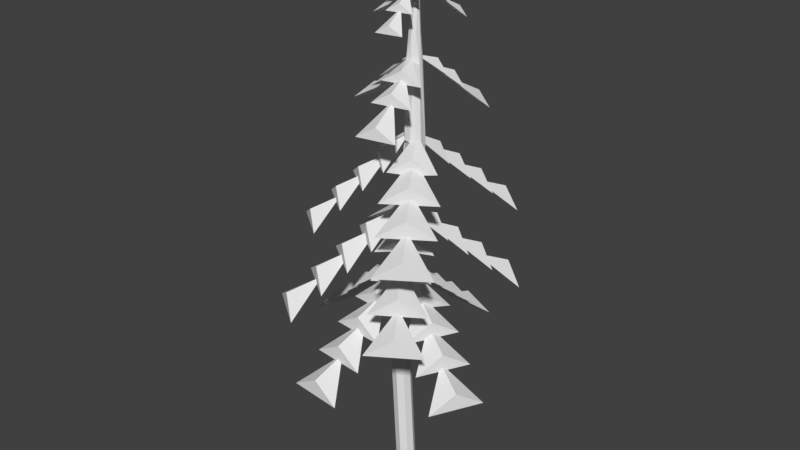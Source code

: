 # Source: HighTree.blend  (saved by Blender 2.80.75; exported with 4.5.12 LTS)
import bpy
from mathutils import Matrix  # noqa: F401  (used for matrix-valued properties, if any)

bpy.ops.wm.read_factory_settings(use_empty=True)
scene = bpy.context.scene
scene.name = 'Scene'

# ---- collections
col_collection_1 = bpy.data.collections.new('Collection 1'); scene.collection.children.link(col_collection_1)

# ---- images (referenced by path relative to the original .blend; pixels are not part of the script)
import os
ASSET_DIR = os.environ.get("B2B_ASSET_DIR", "")  # directory of the original .blend (textures are referenced by path, not embedded)
HERE = os.path.dirname(os.path.abspath(__file__))  # packed textures are extracted next to this script under _unpacked/

def load_image(name, relpath, width, height, colorspace="sRGB"):
    """Load a texture the original file referenced (path relative to the .blend, or extracted next to this script)."""
    p = next((c for c in (os.path.join(HERE, relpath), os.path.join(ASSET_DIR, relpath)) if relpath and os.path.exists(c)), "")
    if p:
        img = bpy.data.images.load(p, check_existing=True)
        img.name = name
    else:  # same state as the original file: an image datablock whose file is absent (Cycles renders it pink)
        img = bpy.data.images.new(name, width, height)
        img.source = "FILE"
        img.filepath = "//" + (relpath or name)
    img.colorspace_settings.name = colorspace
    return img
img_alberoalto_white_png = load_image('AlberoAlto_White.png', 'AlberoAlto_White.png', 1024, 1024, 'sRGB')

# ---- materials (node trees are filled in below, after node groups)
mat_material_001 = bpy.data.materials.new('Material.001')
mat_material_001.alpha_threshold = 0.0
mat_material_001.roughness = 0.5

# ---- material node trees
mat_material_001.use_nodes = True; mat_material_001.node_tree.nodes.clear()
_N = mat_material_001.node_tree.nodes; _L = mat_material_001.node_tree.links
n0 = _N.new('ShaderNodeOutputMaterial'); n0.name = 'Material Output'; n0.location = (300, 300)
n1 = _N.new('ShaderNodeBsdfDiffuse'); n1.name = 'Diffuse BSDF'; n1.location = (10, 300)
n2 = _N.new('ShaderNodeTexImage'); n2.name = 'Image Texture'; n2.location = (-94, 290)
n2.width = 140
n2.image = img_alberoalto_white_png
_L.new(n1.outputs[0], n0.inputs[0])
n0.is_active_output = True

# ---- world
world_world = bpy.data.worlds.new('World'); scene.world = world_world
world_world.color = (0.05088, 0.05088, 0.05088)
world_world.use_sun_shadow = False
world_world.sun_shadow_jitter_overblur = 0.0
world_world.cycles.sampling_method = 'MANUAL'

# ---- meshes
me_cylinder = bpy.data.meshes.new('Cylinder')
me_cylinder.from_pydata([(-0.1185, 0.9739, 7.096), (0.7781, 0.9976, 6.562), (-1.015, 0.9976, 6.562), (-0.1185, 1.707, 6.484), (0.1424, 1.731, 5.951), (0.7781, 1.731, 5.951), (-1.015, 1.731, 5.951), (-0.1185, 2.514, 5.811), (0.02729, 2.538, 5.278), (0.7781, 2.538, 5.278), (-1.015, 2.538, 5.278), (-0.1185, 3.459, 5.023), (0.7781, 3.483, 4.49), (-1.015, 3.483, 4.49), (-1.279, 0.04809, 7.096), (-1.061, 0.9182, 6.562), (-1.542, -0.8093, 6.562), (-0.191, -1.297, 7.096), (-1.091, -1.21, 6.571), (0.6976, -1.419, 6.562), (-0.4643, -3.754, 5.032), (0.5262, -2.935, 5.287), (-1.257, -2.742, 5.287), (-0.5102, -2.823, 5.287), (-0.3627, -2.815, 5.82), (0.6129, -2.132, 5.959), (-1.17, -1.94, 5.959), (-0.5379, -2.008, 5.959), (-0.276, -2.012, 6.493), (1.1, -0.5357, 7.096), (0.7113, -1.344, 6.562), (1.531, 0.2511, 6.562), (0.6044, 0.7999, 11.62), (1.254, 0.4356, 11.18), (-0.1323, 1.21, 11.18), (1.667, 2.777, 9.778), (0.5461, 2.438, 10.01), (1.975, 1.648, 10.01), (1.377, 1.979, 10.01), (1.25, 2.024, 10.5), (0.1907, 1.795, 10.62), (1.62, 1.005, 10.62), (1.113, 1.285, 10.62), (0.8949, 1.381, 11.11), (-2.674, 1.53, 9.497), (-1.611, 2.605, 9.497), (-0.4615, 0.7662, 11.24), (-0.6403, 0.6019, 11.62), (-0.3057, 0.8344, 11.18), (-1.169, 0.1332, 11.18), (-2.128, 2.054, 9.947), (-2.108, 0.9701, 10.16), (-1.045, 2.045, 10.16), (-1.49, 1.595, 10.16), (-1.562, 1.494, 10.61), (-1.624, 0.4918, 10.73), (-0.5609, 1.567, 10.73), (-0.9377, 1.186, 10.73), (-1.078, 1.015, 11.18), (-0.01228, -0.0617, 12.45), (-0.4116, 0.7723, 11.43), (-0.001303, -0.09649, 12.59), (-0.4117, -0.8178, 11.62), (-1.015, -0.3797, 11.18), (0.1675, -1.287, 11.18), (-1.669, -2.457, 9.901), (-0.6119, -2.303, 10.11), (-1.794, -1.395, 10.11), (-1.299, -1.775, 10.11), (-1.191, -1.833, 10.56), (-0.2035, -1.771, 10.67), (-1.386, -0.8632, 10.67), (-0.9667, -1.185, 10.67), (-0.7828, -1.301, 11.12), (0.8317, -0.7948, 11.62), (0.2108, -1.206, 11.18), (1.473, -0.4167, 11.18), (2.186, -2.856, 9.601), (2.426, -1.594, 9.856), (0.9301, -2.582, 9.856), (1.557, -2.168, 9.856), (1.665, -2.068, 10.39), (1.982, -0.9202, 10.53), (0.4852, -1.909, 10.53), (1.016, -1.558, 10.53), (1.22, -1.395, 11.06), (0.9623, 3.191, 9.292), (2.392, 2.401, 9.292), (0.8396, 0.6732, 11.18), (0.4989, 0.8472, 9.206), (1.281, 0.4085, 8.673), (-0.2592, 1.327, 8.673), (1.81, 2.916, 7.142), (0.5593, 2.618, 7.396), (2.074, 1.658, 7.396), (1.44, 2.06, 7.396), (1.304, 2.118, 7.93), (0.1272, 1.936, 8.069), (1.642, 0.976, 8.069), (1.105, 1.316, 8.069), (0.8719, 1.436, 8.603), (-0.7528, 0.868, 8.7), (-2.012, 3.086, 6.628), (-3.332, 1.873, 6.628), (-0.9717, 0.646, 9.206), (-0.3393, 1.282, 8.673), (-1.637, 0.04425, 8.673), (-2.656, 2.462, 7.161), (-2.693, 1.177, 7.416), (-1.372, 2.391, 7.416), (-1.925, 1.883, 7.416), (-2.017, 1.766, 7.949), (-2.147, 0.583, 8.089), (-0.8264, 1.796, 8.089), (-1.295, 1.366, 8.089), (-1.471, 1.172, 8.622), (-2.93, -2.587, 6.603), (-0.9952, -0.925, 8.675), (-1.485, -3.65, 6.603), (-0.726, -1.066, 9.206), (-1.455, -0.5441, 8.673), (-0.02538, -1.626, 8.673), (-2.194, -3.099, 7.136), (-0.9253, -2.888, 7.391), (-2.37, -1.826, 7.391), (-1.765, -2.271, 7.391), (-1.634, -2.338, 7.924), (-0.4472, -2.238, 8.064), (-1.892, -1.176, 8.064), (-1.38, -1.552, 8.064), (-1.156, -1.688, 8.597), (0.504, -1.264, 8.728), (1.369, -3.664, 6.655), (2.876, -2.692, 6.655), (0.7726, -1.073, 9.206), (0.02491, -1.569, 8.673), (1.545, -0.618, 8.673), (2.109, -3.158, 7.189), (2.364, -1.898, 7.443), (0.8565, -2.869, 7.443), (1.488, -2.463, 7.443), (1.597, -2.364, 7.977), (1.926, -1.219, 8.116), (0.4191, -2.191, 8.116), (0.9535, -1.847, 8.116), (1.16, -1.685, 8.65), (0.5583, -0.7133, 13.77), (0.3746, -0.7427, 13.88), (0.3984, 0.04455, 14.14), (0.2308, -0.113, 14.28), (0.6027, -2.107, 12.94), (1.109, -1.195, 13.29), (-0.1465, -1.431, 13.29), (0.3791, -1.332, 13.29), (0.478, -1.296, 13.67), (1.002, -0.6296, 13.77), (-0.253, -0.8663, 13.77), (0.192, -0.7824, 13.77), (0.3715, -0.7314, 14.15), (-0.7548, 0.531, 15.72), (-0.7864, 0.4639, 15.67), (-0.4411, 0.2515, 16.01), (-0.3857, 0.369, 16.09), (-1.556, 0.3117, 15.24), (-1.198, 1.129, 15.24), (-1.366, 0.7157, 15.51), (-0.9354, 0.1233, 15.67), (-0.5779, 0.9408, 15.67), (-0.7276, 0.5985, 15.67), (-0.7458, 0.5273, 15.94), (-0.5675, -0.03765, 16.01), (-0.21, 0.7798, 16.01), (-0.3367, 0.49, 16.01), (-0.378, 0.3664, 16.27), (0.4439, 0.9995, 15.87), (0.3831, 1.028, 15.83), (0.1908, 0.7146, 16.14), (0.2975, 0.6645, 16.21), (-0.03167, 0.3216, 0.02897), (0.1435, 0.3035, 14.98), (0.205, 0.2498, 0.02897), (0.2779, 0.2628, 14.98), (0.3216, 0.03167, 0.02897), (0.3441, 0.1389, 14.98), (0.2498, -0.205, 0.02897), (0.3033, 0.004575, 14.98), (0.03167, -0.3216, 0.02897), (0.1795, -0.06162, 14.98), (-0.205, -0.2498, 0.02897), (0.0451, -0.02086, 14.98), (-0.3216, -0.03167, 0.02897), (-0.02109, 0.103, 14.98), (-0.2498, 0.205, 0.02897), (0.01967, 0.2374, 14.98), (-0.08578, 0.09811, 7.76), (0.1284, 0.03314, 7.76), (0.2339, -0.1643, 7.76), (0.1689, -0.3784, 7.76), (-0.02845, -0.4839, 7.76), (-0.2426, -0.419, 7.76), (-0.3481, -0.2216, 7.76), (-0.2832, -0.0074, 7.76), (-0.2456, 0.3216, 3.894), (-0.008938, 0.2498, 3.894), (0.1076, 0.03167, 3.894), (0.03585, -0.205, 3.894), (-0.1822, -0.3216, 3.894), (-0.4189, -0.2498, 3.894), (-0.5355, -0.03167, 3.894), (-0.4637, 0.205, 3.894), (0.1296, 0.2342, 11.85), (0.3652, 0.2338, 11.69), (0.5859, 0.1306, 11.73), (0.6229, -0.1189, 11.79), (0.3686, -0.3463, 11.85), (0.08706, -0.1678, 11.85), (0.007061, -0.1383, 11.94), (-0.007742, 0.06453, 11.96), (0.2443, 1.76, 15.31), (-0.3482, -0.04454, 7.337), (-0.3386, -0.3142, 7.404), (-0.3696, -0.2051, 7.439), (0.1561, 0.1546, 9.452), (-0.1051, 0.09438, 9.476), (-0.007447, -0.08829, 11.95), (-0.01426, -0.0107, 12.06), (-0.1185, 0.1226, 7.406), (-0.2778, 0.05117, 7.338), (0.9862, 1.437, 15.31), (0.611, 1.589, 15.55), (0.07388, 1.163, 15.83), (0.8158, 0.8395, 15.83), (0.5052, 0.9749, 15.83), (0.4406, 0.9914, 16.07), (-0.07162, 0.8289, 16.14), (0.6703, 0.5056, 16.14), (0.4073, 0.6203, 16.14), (0.2951, 0.6575, 16.38), (0.1139, 0.305, 16.43), (0.1853, 0.2705, 16.43), (0.1423, 0.2966, 16.47), (0.02114, 0.2237, 16.43), (0.3497, -0.334, 16.11), (0.2939, -0.7311, 15.83), (0.3635, -0.72, 15.79), (-0.04001, -1.35, 15.31), (0.7938, -1.193, 15.31), (0.06202, -0.2299, 11.98), (0.1659, -0.3149, 11.9), (-0.04319, -0.3506, 9.498), (-0.1678, -0.2002, 9.535), (-0.1242, -0.2827, 9.503), (-0.1242, -0.2713, 9.569), (-0.09981, -0.4746, 7.397), (-0.2786, -0.3941, 7.31), (0.1302, 0.3231, 14.24), (0.03796, 0.2623, 14.25), (0.07307, 0.09261, 7.304), (-0.136, 0.129, 7.275), (0.3282, 0.2873, 11.9), (-0.00597, 0.1921, 14.3), (0.04681, 0.1439, 16.43), (0.1719, 0.1344, 16.39), (0.02966, 0.2525, 16.45), (0.04522, 0.2774, 16.43), (0.07791, 0.2989, 16.43), (0.3018, -0.113, 14.13), (0.04243, -0.1144, 14.25), (1.233, -2.005, 12.56), (0.08175, 0.2568, 17.94), (0.02083, 0.1842, 16.4), (0.2213, -0.3468, 16.36), (0.102, -0.3807, 16.11), (-0.1936, -0.4364, 16.11), (0.6402, -0.2793, 16.11), (0.2155, -0.08142, 7.458), (0.2116, -0.2672, 7.33), (0.5291, -0.2522, 11.95), (0.2913, -0.3024, 9.537), (0.1477, -0.3821, 9.445), (0.08683, -0.4264, 7.316), (-0.0772, -0.4718, 7.265), (0.317, 0.03291, 9.342), (0.1314, 0.162, 9.329), (0.292, -0.7221, 16.04), (0.2263, -0.7458, 15.79), (-0.1228, -0.8117, 15.79), (0.711, -0.6545, 15.79), (0.3748, -1.261, 15.56), (0.1381, 0.1372, 16.44), (0.2095, 0.1907, 16.39), (0.2233, -0.3543, 16.19), (0.3453, -0.3348, 16.11), (0.1816, -0.009739, 7.452), (0.61, -0.1221, 11.9), (0.3579, -0.1843, 9.491), (0.2841, -0.3077, 9.437), (0.2043, 0.9976, 6.562), (-0.1308, 0.9883, 6.77), (-0.4602, 0.9976, 6.562), (-0.1198, 1.724, 6.115), (-0.3809, 1.731, 5.951), (-0.2678, 2.538, 5.278), (-0.1189, 2.534, 5.37), (0.4246, -3.874, 4.499), (-0.5207, -1.272, 6.571), (-1.358, -3.681, 4.499), (-1.942, 0.2616, 6.5), (-1.889, 0.5182, 5.967), (-1.706, 1.127, 5.967), (-2.223, -0.5901, 5.967), (-2.715, 0.4945, 5.828), (-2.695, 0.6409, 5.294), (-2.478, 1.36, 5.294), (-2.996, -0.3572, 5.294), (-3.619, 0.7672, 5.04), (-3.383, 1.633, 4.506), (-3.901, -0.08441, 4.506), (-1.169, 0.3658, 6.578), (-1.257, 0.04232, 6.786), (-1.361, -0.2704, 6.578), (-1.958, 0.265, 6.131), (-2.04, 0.01719, 5.967), (-2.78, 0.3584, 5.294), (-2.733, 0.4998, 5.387), (-0.1865, -1.299, 6.779), (0.1399, -1.344, 6.571), (-0.2764, -2.029, 6.124), (-0.01768, -2.064, 5.959), (-0.2168, -2.854, 5.287), (-0.3644, -2.834, 5.379), (2.58, 2.456, 6.608), (0.7647, 0.6638, 8.68), (1.065, 3.416, 6.608), (1.684, -0.8428, 6.519), (1.585, -1.086, 5.985), (1.294, -1.651, 5.985), (2.115, -0.05643, 5.985), (2.401, -1.212, 5.846), (2.356, -1.353, 5.312), (2.012, -2.02, 5.312), (2.833, -0.4257, 5.312), (3.241, -1.645, 5.058), (2.852, -2.453, 4.524), (3.673, -0.8582, 4.524), (0.905, -0.8051, 6.596), (1.05, -0.5029, 6.804), (1.209, -0.2143, 6.596), (1.699, -0.8491, 6.149), (1.825, -0.6204, 5.985), (2.491, -1.09, 5.312), (2.419, -1.221, 5.405), (0.4767, 0.8354, 8.889), (0.2034, 1.02, 8.68), (0.8796, 1.451, 8.233), (0.663, 1.596, 8.069), (1.19, 2.218, 7.396), (1.314, 2.134, 7.489), (-0.9933, 0.6345, 8.908), (-1.242, 0.4185, 8.7), (-1.483, 1.183, 8.253), (-1.68, 1.012, 8.089), (-2.143, 1.683, 7.416), (-2.03, 1.781, 7.508), (-0.7198, -1.116, 8.883), (-0.4599, -1.319, 8.675), (-1.164, -1.702, 8.228), (-0.9582, -1.862, 8.064), (-1.527, -2.446, 7.391), (-1.645, -2.354, 7.483), (0.7807, -1.075, 8.936), (1.062, -0.9039, 8.728), (1.17, -1.698, 8.28), (1.393, -1.563, 8.116), (1.736, -2.303, 7.443), (1.608, -2.38, 7.536), (-0.136, -0.0212, 9.599), (-0.1629, -0.09673, 9.59), (1.451, -3.37, 9.068), (2.947, -2.382, 9.068), (0.5598, -0.9805, 11.14), (0.8343, -0.7881, 11.35), (1.114, -0.6142, 11.14), (1.23, -1.408, 10.69), (1.452, -1.27, 10.53), (1.803, -2.005, 9.856), (1.676, -2.084, 9.948), (0.5684, 0.8134, 11.37), (0.31, 0.9659, 11.18), (0.901, 1.395, 10.77), (0.6962, 1.515, 10.62), (1.142, 2.109, 10.01), (1.259, 2.04, 10.09), (-0.6546, 0.5817, 11.42), (-0.8553, 0.3898, 11.24), (-1.089, 1.024, 10.87), (-1.248, 0.8719, 10.73), (-1.665, 1.418, 10.16), (-1.574, 1.505, 10.24), (-2.272, -2.018, 9.458), (-1.09, -2.926, 9.458), (-0.6365, -0.6701, 11.18), (-0.4109, -0.8336, 11.35), (-0.1984, -1.006, 11.18), (-0.7902, -1.313, 10.81), (-0.6217, -1.45, 10.67), (-1.105, -1.925, 10.11), (-1.201, -1.847, 10.19), (-0.02181, -2.242, 12.56), (0.5857, -1.293, 13.29), (0.4809, -1.31, 13.35), (0.5649, -0.7121, 13.77), (0.4023, 0.1369, 14.19), (-0.006013, 0.189, 14.24), (-0.03002, 0.1108, 14.26), (0.3121, 0.2958, 14.33), (0.3126, 0.3158, 14.26), (0.3738, 0.2246, 14.26), (0.2319, 0.3404, 14.27), (0.4826, 0.7806, 14.17), (0.6516, 0.7245, 13.81), (1.048, 0.552, 13.81), (-0.0694, 1.039, 13.81), (0.7017, 1.283, 13.72), (0.7989, 1.258, 13.35), (1.267, 1.055, 13.35), (0.1496, 1.541, 13.35), (0.9582, 2.183, 12.92), (1.523, 1.954, 12.56), (0.4061, 2.441, 12.56), (0.4863, 0.7912, 13.92), (0.3256, 0.8666, 13.81), (0.6151, 1.339, 13.35), (0.7068, 1.296, 13.42), (-0.5306, 0.3423, 14.02), (-0.4685, 0.5285, 13.62), (-0.2777, 0.9648, 13.62), (-0.816, -0.2659, 13.62), (-1.084, 0.5846, 13.51), (-1.057, 0.6917, 13.12), (-0.8315, 1.207, 13.12), (-1.37, -0.02369, 13.12), (-2.019, 0.8682, 12.87), (-1.766, 1.491, 12.47), (-2.304, 0.26, 12.47), (-0.5422, 0.3463, 13.74), (-0.6256, 0.1694, 13.62), (-1.146, 0.4892, 13.12), (-1.098, 0.5902, 13.18), (0.1423, 0.2969, 16.43), (-0.01941, 0.07503, 14.26), (-0.0186, 0.05632, 14.26), (-0.01514, 0.04297, 14.26), (0.1528, -0.3574, 7.29), (0.1135, 0.0567, 7.339), (-0.3033, 0.0163, 7.328), (-0.03904, 0.1337, 10.14)], [], [(0, 226, 257, 1), (1, 257, 258, 227, 2, 299, 297), (0, 298, 299, 2), (3, 298, 297, 5), (303, 302, 10, 7), (6, 299, 298, 3), (3, 5, 4, 300), (7, 300, 4, 9), (10, 301, 300, 7), (7, 9, 8, 303), (11, 303, 8, 12), (13, 302, 303, 11), (11, 12, 13), (14, 221, 219, 15), (14, 319, 320, 16), (16, 220, 221, 14), (17, 253, 254, 18), (19, 280, 253, 17), (327, 328, 25, 28), (25, 27, 26, 305, 326), (305, 325, 17, 18), (20, 306, 304), (304, 329, 330, 20), (20, 330, 23, 306), (24, 22, 23, 330), (21, 328, 327, 24), (24, 327, 27, 22), (28, 26, 27, 327), (25, 326, 325, 28), (330, 329, 21, 24), (28, 325, 305, 26), (29, 275, 276, 30), (31, 293, 275, 29), (389, 390, 40, 43), (34, 210, 259, 32), (40, 42, 41, 88, 388), (88, 387, 32, 33), (35, 87, 86), (86, 391, 392, 35), (35, 392, 38, 87), (39, 37, 38, 392), (36, 390, 389, 39), (39, 389, 42, 37), (43, 41, 42, 389), (40, 388, 387, 43), (392, 391, 36, 39), (43, 387, 88, 41), (32, 387, 388, 34), (225, 49, 224), (51, 52, 57, 396), (47, 49, 225), (395, 396, 55, 58), (55, 57, 394), (60, 46, 47), (50, 45, 44), (44, 397, 398, 50), (50, 398, 53, 45), (54, 52, 53, 398), (51, 396, 395, 54), (54, 395, 57, 52), (58, 56, 57, 395), (55, 394, 393, 58), (398, 397, 51, 54), (58, 393, 46, 56), (62, 247, 216, 63), (404, 405, 70, 73), (64, 248, 247, 62), (70, 72, 71, 401, 403), (401, 402, 62, 63), (65, 399, 400), (400, 406, 407, 65), (65, 407, 68, 399), (69, 67, 68, 407), (66, 405, 404, 69), (69, 404, 72, 67), (73, 71, 72, 404), (70, 403, 402, 73), (407, 406, 66, 69), (73, 402, 401, 71), (62, 402, 403, 64), (74, 277, 214, 75), (383, 384, 82, 85), (82, 84, 83, 380, 382), (380, 381, 74, 75), (77, 378, 379), (379, 385, 386, 77), (77, 386, 80, 378), (81, 79, 80, 386), (78, 384, 383, 81), (81, 383, 84, 79), (85, 83, 84, 383), (82, 382, 381, 85), (386, 385, 78, 81), (85, 381, 380, 83), (74, 381, 382, 76), (354, 355, 97, 100), (97, 99, 98, 332, 353), (332, 352, 89, 90), (92, 331, 333), (333, 356, 357, 92), (92, 357, 95, 331), (96, 94, 95, 357), (93, 355, 354, 96), (96, 354, 99, 94), (100, 98, 99, 354), (97, 353, 352, 100), (357, 356, 93, 96), (100, 352, 332, 98), (89, 352, 353, 91), (360, 361, 112, 115), (106, 377, 376, 104), (112, 114, 113, 101, 359), (101, 358, 104, 105), (107, 102, 103), (103, 362, 363, 107), (107, 363, 110, 102), (111, 109, 110, 363), (108, 361, 360, 111), (111, 360, 114, 109), (115, 113, 114, 360), (112, 359, 358, 115), (363, 362, 108, 111), (115, 358, 101, 113), (104, 358, 359, 106), (119, 252, 250, 120), (127, 129, 128, 117, 365), (121, 249, 252, 119), (117, 364, 119, 120), (122, 116, 118), (118, 368, 369, 122), (122, 369, 125, 116), (126, 124, 125, 369), (123, 367, 366, 126), (126, 366, 129, 124), (130, 128, 129, 366), (127, 365, 364, 130), (369, 368, 123, 126), (130, 364, 117, 128), (119, 364, 365, 121), (134, 278, 279, 135), (372, 373, 142, 145), (142, 144, 143, 131, 371), (131, 370, 134, 135), (137, 132, 133), (133, 374, 375, 137), (137, 375, 140, 132), (141, 139, 140, 375), (138, 373, 372, 141), (141, 372, 144, 139), (145, 143, 144, 372), (142, 371, 370, 145), (375, 374, 138, 141), (145, 370, 131, 143), (134, 370, 371, 136), (268, 408, 153, 409), (151, 152, 157, 146), (147, 146, 155, 158), (268, 409, 410, 150), (155, 411, 266, 148), (150, 410, 153, 408), (154, 152, 153, 410), (154, 147, 157, 152), (158, 156, 157, 147), (155, 148, 149, 158), (410, 409, 151, 154), (158, 267, 156), (151, 146, 147, 154), (216, 247, 267, 452, 61), (171, 264, 172), (172, 264, 161), (163, 164, 168, 160), (166, 167, 172, 161), (162, 161, 170, 173), (165, 164, 163), (163, 160, 159, 165), (165, 159, 168, 164), (169, 167, 168, 159), (166, 161, 162, 169), (169, 162, 172, 167), (173, 171, 172, 162), (170, 241, 263, 173), (159, 160, 166, 169), (173, 263, 264, 171), (235, 239, 236), (176, 236, 239), (218, 228, 232, 175), (230, 231, 236, 176), (177, 176, 234, 237), (239, 179, 449), (229, 228, 218), (218, 175, 174, 229), (229, 174, 232, 228), (233, 231, 232, 174), (230, 176, 177, 233), (233, 177, 236, 231), (240, 269, 239), (240, 238, 269), (237, 240, 239, 235), (174, 175, 230, 233), (264, 263, 269), (263, 241, 269), (32, 259, 212, 33), (212, 412, 148), (213, 212, 294), (213, 282, 212), (148, 294, 212), (295, 282, 213), (248, 215, 214), (248, 266, 267), (216, 61, 59, 224), (216, 224, 217), (217, 414, 413), (217, 413, 256), (217, 256, 255, 210), (209, 227, 258, 202), (209, 455, 227), (209, 219, 455), (208, 219, 209), (208, 220, 219), (200, 220, 254, 199), (207, 281, 254), (206, 281, 207), (206, 280, 281), (205, 453, 280, 206), (204, 276, 453, 205), (204, 293, 276), (203, 293, 204), (203, 454, 293), (203, 257, 454), (202, 257, 203), (202, 258, 257), (178, 202, 203, 180), (180, 203, 204, 182), (182, 204, 205, 184), (184, 205, 206, 186), (186, 206, 207, 188), (188, 207, 208, 190), (190, 208, 209, 192), (192, 209, 202, 178), (189, 247, 267), (194, 223, 283), (201, 223, 194), (200, 250, 377), (199, 251, 250, 200), (117, 251, 365), (199, 249, 251), (279, 249, 199, 198), (214, 252, 249), (197, 279, 198), (197, 296, 279), (197, 295, 296), (136, 295, 278, 134), (196, 282, 197), (195, 283, 282), (353, 332, 283), (194, 283, 195), (282, 283, 332, 90), (234, 238, 240, 237), (237, 235, 236, 177), (261, 271, 289), (185, 183, 290), (272, 262, 242), (262, 272, 273, 261), (269, 270, 261), (288, 245, 246), (290, 183, 239), (240, 449, 238), (261, 289, 269), (289, 290, 269), (185, 290, 262), (262, 189, 187), (179, 193, 265), (187, 185, 262), (191, 189, 261), (179, 239, 181), (265, 264, 269), (270, 191, 261), (276, 275, 196), (91, 223, 222, 89), (191, 270, 241), (219, 200, 201), (179, 418, 255), (217, 225, 450, 414), (265, 269, 238), (241, 270, 269), (191, 264, 265, 193), (241, 170, 264), (278, 295, 213), (255, 193, 179), (222, 223, 456, 210), (255, 256, 193), (189, 262, 261), (254, 253, 198, 199), (212, 417, 412), (290, 189, 183), (417, 212, 259), (88, 33, 212, 211), (225, 224, 59, 451, 450), (120, 250, 251, 117), (148, 183, 185), (275, 293, 195, 196), (238, 179, 265), (282, 222, 211), (247, 248, 267), (214, 277, 266), (149, 185, 187), (287, 292, 291, 284), (271, 261, 273), (243, 244, 287, 284), (223, 217, 456), (274, 290, 289, 271), (259, 210, 255), (253, 280, 198), (222, 210, 211), (257, 226, 194, 195), (279, 278, 213, 214), (271, 273, 272, 291), (284, 291, 272, 286), (221, 220, 200), (266, 248, 214), (284, 286, 285, 243), (288, 243, 285, 245), (277, 148, 266), (149, 148, 185), (274, 242, 262, 290), (267, 149, 187, 189), (246, 244, 243, 288), (291, 292, 274, 271), (226, 227, 201, 194), (215, 252, 214), (287, 286, 272, 292), (219, 221, 200), (222, 282, 90, 89), (246, 245, 285, 244), (2, 227, 226, 0), (259, 418, 416), (178, 180, 182, 184, 186, 188, 190, 192), (208, 207, 254, 220), (17, 325, 326, 19), (297, 298, 0, 1), (6, 4, 5, 297, 299), (300, 301, 6, 3), (10, 9, 4, 301), (13, 12, 8, 302), (307, 319, 318, 309), (324, 323, 314, 311), (310, 320, 319, 307), (307, 309, 308, 321), (311, 321, 308, 313), (314, 322, 321, 311), (311, 313, 312, 324), (315, 324, 312, 316), (317, 323, 324, 315), (315, 316, 317), (318, 319, 14, 15), (310, 308, 309, 318, 320), (321, 322, 310, 307), (314, 313, 308, 322), (317, 316, 312, 323), (15, 219, 220, 16, 320, 318), (21, 22, 27, 328), (304, 306, 23, 329), (280, 19, 326, 305, 18, 254), (29, 346, 347, 31), (334, 346, 345, 336), (351, 350, 341, 338), (337, 347, 346, 334), (334, 336, 335, 348), (338, 348, 335, 340), (341, 349, 348, 338), (338, 340, 339, 351), (342, 351, 339, 343), (344, 350, 351, 342), (342, 343, 344), (345, 346, 29, 30), (337, 335, 336, 345, 347), (348, 349, 337, 334), (341, 340, 335, 349), (344, 343, 339, 350), (293, 31, 347, 345, 30, 276), (93, 94, 99, 355), (333, 331, 95, 356), (283, 223, 91, 353), (108, 109, 114, 361), (103, 102, 110, 362), (366, 367, 127, 130), (123, 124, 129, 367), (118, 116, 125, 368), (365, 251, 249, 121), (138, 139, 144, 373), (133, 132, 140, 374), (279, 296, 131, 135), (131, 296, 371), (371, 296, 295, 136), (250, 252, 215, 216), (376, 377, 106, 359, 101, 105), (376, 105, 104), (279, 214, 249), (225, 217, 60, 47), (217, 223, 376), (223, 201, 376), (200, 377, 376, 201), (181, 183, 417), (76, 294, 277, 74), (211, 212, 282), (197, 282, 295), (282, 196, 195), (78, 79, 84, 384), (379, 378, 80, 385), (294, 76, 382, 213), (380, 213, 382), (380, 75, 214, 213), (36, 37, 42, 390), (86, 87, 38, 391), (34, 388, 210), (88, 211, 210, 388), (47, 393, 394, 49), (44, 45, 53, 397), (393, 47, 46), (60, 48, 46), (59, 61, 452, 451), (60, 217, 48), (49, 394, 224), (48, 217, 46), (46, 217, 394), (66, 67, 72, 405), (400, 399, 68, 406), (403, 248, 64), (401, 63, 216), (403, 215, 248), (401, 215, 403), (401, 216, 215), (150, 408, 268), (191, 267, 189), (266, 157, 156, 267), (157, 266, 411), (277, 294, 148), (417, 259, 416), (267, 158, 149), (419, 421, 420, 430), (422, 418, 415, 419), (260, 414, 191, 193), (256, 260, 193), (433, 432, 426, 423), (419, 415, 417, 421), (415, 418, 179, 181), (416, 431, 417), (415, 181, 417), (423, 430, 420, 425), (426, 431, 430, 423), (423, 425, 424, 433), (427, 433, 424, 428), (429, 432, 433, 427), (427, 428, 429), (422, 431, 416), (416, 418, 422), (430, 431, 422, 419), (426, 425, 420, 431), (429, 428, 424, 432), (431, 420, 417), (421, 417, 420), (413, 446, 256), (434, 260, 256, 436), (448, 447, 441, 438), (437, 414, 260, 434), (434, 436, 435, 445), (438, 445, 435, 440), (441, 446, 445, 438), (438, 440, 439, 448), (442, 448, 439, 443), (444, 447, 448, 442), (442, 443, 444), (437, 446, 413), (414, 437, 413), (445, 446, 437, 434), (441, 440, 435, 446), (444, 443, 439, 447), (435, 256, 446), (436, 256, 435), (181, 239, 183), (239, 269, 290), (238, 234, 176), (264, 170, 161), (241, 264, 191), (449, 176, 239), (449, 240, 239), (238, 449, 179), (176, 449, 238), (255, 418, 259), (148, 412, 183), (412, 417, 183), (452, 267, 191), (414, 450, 191), (451, 452, 191), (450, 451, 191), (377, 250, 216, 217, 376), (453, 276, 196, 197), (280, 453, 197, 198), (293, 454, 195), (454, 257, 195), (227, 455, 201), (455, 219, 201), (456, 217, 210), (394, 217, 224), (394, 57, 46), (46, 57, 56)])
_uv = me_cylinder.uv_layers.new(name='UVMap')
_uv.uv.foreach_set('vector', [0.4704, 0.3143, 0.4704, 0.2547, 0.4838, 0.2526, 0.5332, 0.316, 0.2062, 0.6381, 0.1428, 0.5887, 0.1454, 0.5741, 0.1399, 0.5642, 0.2062, 0.5125, 0.2062, 0.5514, 0.2062, 0.5979, 0.5973, 0.06554, 0.5964, 0.06693, 0.5733, 0.06759, 0.5344, 0.06718, 0.4704, 0.3661, 0.4696, 0.3158, 0.493, 0.3164, 0.5332, 0.3678, 0.5972, 0.1762, 0.5868, 0.1765, 0.5344, 0.176, 0.5973, 0.1743, 0.5344, 0.119, 0.5733, 0.06759, 0.5964, 0.06693, 0.5972, 0.1173, 0.4704, 0.3661, 0.5332, 0.3678, 0.4887, 0.3682, 0.4703, 0.3677, 0.4704, 0.4231, 0.4703, 0.3677, 0.4887, 0.3682, 0.5332, 0.4248, 0.5344, 0.176, 0.5788, 0.1194, 0.5971, 0.1189, 0.5973, 0.1743, 0.4704, 0.4231, 0.5332, 0.4248, 0.4806, 0.4253, 0.4704, 0.425, 0.4703, 0.4898, 0.4704, 0.425, 0.4806, 0.4253, 0.5331, 0.4916, 0.5345, 0.2427, 0.5868, 0.1765, 0.5972, 0.1762, 0.5973, 0.241, 0.5964, 0.5561, 0.5987, 0.4933, 0.5987, 0.6189, 0.4671, 0.4307, 0.4678, 0.4969, 0.4565, 0.4954, 0.4043, 0.4296, 0.3378, 0.4249, 0.3377, 0.4231, 0.3608, 0.4226, 0.4006, 0.4224, 0.4006, 0.4224, 0.3455, 0.4951, 0.3387, 0.491, 0.3378, 0.4249, 0.5353, 0.3147, 0.5358, 0.2567, 0.5489, 0.2526, 0.5987, 0.3161, 0.6623, 0.176, 0.6119, 0.2402, 0.5993, 0.2354, 0.5995, 0.1774, 0.5992, 0.1245, 0.6175, 0.1241, 0.6619, 0.1247, 0.5991, 0.1261, 0.1158, 0.517, 0.1158, 0.598, 0.1158, 0.6426, 0.0644, 0.6024, 0.0644, 0.5558, 0.5585, 0.3163, 0.535, 0.3156, 0.5353, 0.3147, 0.5987, 0.3161, 0.5923, 0.5561, 0.5946, 0.4933, 0.5946, 0.6189, 0.6623, 0.0008996, 0.6098, 0.06698, 0.5993, 0.06725, 0.5995, 0.002431, 0.5358, 0.4897, 0.5358, 0.4249, 0.5461, 0.4252, 0.5986, 0.4915, 0.5358, 0.423, 0.5987, 0.4247, 0.5461, 0.4252, 0.5358, 0.4249, 0.6621, 0.06765, 0.6175, 0.1241, 0.5992, 0.1245, 0.5993, 0.06915, 0.5358, 0.423, 0.5358, 0.3676, 0.5542, 0.3681, 0.5987, 0.4247, 0.5359, 0.366, 0.5987, 0.3677, 0.5542, 0.3681, 0.5358, 0.3676, 0.6619, 0.1247, 0.6229, 0.1759, 0.5998, 0.1765, 0.5991, 0.1261, 0.5993, 0.06725, 0.6098, 0.06698, 0.6621, 0.06765, 0.5993, 0.06915, 0.5359, 0.366, 0.535, 0.3156, 0.5585, 0.3163, 0.5987, 0.3677, 0.4046, 0.07054, 0.4049, 0.0008996, 0.4166, 0.006669, 0.4674, 0.07255, 0.2031, 0.3072, 0.1437, 0.3829, 0.1403, 0.3785, 0.1403, 0.3089, 0.666, 0.1137, 0.6827, 0.1132, 0.7231, 0.1136, 0.6659, 0.1152, 0.7231, 0.1602, 0.6754, 0.2124, 0.6647, 0.2027, 0.6641, 0.1619, 0.4478, 0.6261, 0.4478, 0.6999, 0.4478, 0.7404, 0.401, 0.7038, 0.401, 0.6615, 0.703, 0.6475, 0.7244, 0.6482, 0.7217, 0.649, 0.6696, 0.6474, 0.2666, 0.5643, 0.2687, 0.5071, 0.2687, 0.6215, 0.723, 0.0008996, 0.6754, 0.06126, 0.6659, 0.06154, 0.6658, 0.002509, 0.7244, 0.4897, 0.7241, 0.5487, 0.7148, 0.5484, 0.6672, 0.4879, 0.7241, 0.5505, 0.6669, 0.5487, 0.7148, 0.5484, 0.7241, 0.5487, 0.7231, 0.06169, 0.6827, 0.1132, 0.666, 0.1137, 0.6659, 0.06328, 0.7241, 0.5505, 0.7239, 0.6009, 0.7072, 0.6004, 0.6669, 0.5487, 0.7238, 0.6024, 0.6666, 0.6006, 0.7072, 0.6004, 0.7239, 0.6009, 0.7231, 0.1136, 0.6877, 0.1604, 0.6667, 0.161, 0.6659, 0.1152, 0.6659, 0.06154, 0.6754, 0.06126, 0.7231, 0.06169, 0.6659, 0.06328, 0.7238, 0.6024, 0.7244, 0.6482, 0.703, 0.6475, 0.6666, 0.6006, 0.6641, 0.1619, 0.6667, 0.161, 0.6877, 0.1604, 0.7231, 0.1602, 0.1328, 0.3341, 0.1381, 0.2528, 0.1381, 0.3356, 0.97, 0.8172, 0.97, 0.9231, 0.9223, 0.8855, 0.9223, 0.8546, 0.7188, 0.3139, 0.6693, 0.3151, 0.7217, 0.2526, 0.7189, 0.3584, 0.7035, 0.3592, 0.6661, 0.3598, 0.719, 0.3571, 0.08758, 0.9535, 0.03308, 0.9123, 0.08758, 0.8992, 0.7554, 0.4036, 0.7583, 0.4015, 0.7753, 0.4018, 0.2594, 0.5655, 0.2614, 0.5125, 0.2614, 0.6184, 0.6688, 0.4641, 0.7114, 0.4072, 0.7202, 0.4067, 0.7217, 0.4613, 0.777, 0.2543, 0.7767, 0.309, 0.768, 0.3087, 0.724, 0.2526, 0.7767, 0.3106, 0.7237, 0.3089, 0.768, 0.3087, 0.7767, 0.309, 0.6673, 0.4079, 0.7035, 0.3592, 0.7189, 0.3584, 0.7202, 0.4051, 0.7767, 0.3106, 0.7765, 0.3573, 0.761, 0.3568, 0.7237, 0.3089, 0.7764, 0.3586, 0.7235, 0.357, 0.761, 0.3568, 0.7765, 0.3573, 0.6661, 0.3598, 0.6977, 0.3157, 0.7172, 0.3146, 0.719, 0.3571, 0.7202, 0.4067, 0.7114, 0.4072, 0.6673, 0.4079, 0.7202, 0.4051, 0.7764, 0.3586, 0.777, 0.4011, 0.7583, 0.4015, 0.7235, 0.357, 0.7771, 0.1485, 0.7781, 0.2014, 0.7711, 0.2041, 0.7249, 0.1468, 0.7783, 0.5851, 0.7631, 0.5855, 0.7262, 0.5851, 0.7784, 0.5837, 0.7262, 0.5421, 0.7678, 0.4881, 0.7772, 0.4879, 0.7784, 0.5407, 0.2414, 0.6399, 0.2414, 0.7073, 0.2414, 0.7443, 0.1987, 0.7109, 0.1987, 0.6722, 0.7583, 0.1467, 0.7779, 0.1474, 0.7771, 0.1485, 0.7249, 0.1468, 0.2594, 0.6724, 0.2613, 0.6202, 0.2613, 0.7246, 0.7262, 0.688, 0.7697, 0.6329, 0.7784, 0.6327, 0.7784, 0.6866, 0.7781, 0.002685, 0.7777, 0.05656, 0.7692, 0.05625, 0.7259, 0.0008996, 0.7777, 0.05814, 0.7255, 0.05639, 0.7692, 0.05625, 0.7777, 0.05656, 0.7262, 0.6325, 0.7631, 0.5855, 0.7783, 0.5851, 0.7784, 0.6311, 0.7777, 0.05814, 0.7775, 0.1042, 0.7622, 0.1036, 0.7255, 0.05639, 0.7774, 0.1055, 0.7252, 0.1038, 0.7622, 0.1036, 0.7775, 0.1042, 0.7262, 0.5851, 0.7585, 0.5424, 0.7777, 0.5419, 0.7784, 0.5837, 0.7784, 0.6327, 0.7697, 0.6329, 0.7262, 0.6325, 0.7784, 0.6311, 0.7774, 0.1055, 0.7779, 0.1474, 0.7583, 0.1467, 0.7252, 0.1038, 0.7784, 0.5407, 0.7777, 0.5419, 0.7585, 0.5424, 0.7262, 0.5421, 0.6631, 0.6653, 0.6648, 0.7088, 0.6518, 0.709, 0.611, 0.6633, 0.3336, 0.6011, 0.3153, 0.6016, 0.2709, 0.6012, 0.3337, 0.5995, 0.5696, 0.6212, 0.5696, 0.7023, 0.5696, 0.7468, 0.5182, 0.7066, 0.5182, 0.6601, 0.6401, 0.6635, 0.6636, 0.6644, 0.6631, 0.6653, 0.611, 0.6633, 0.1277, 0.4509, 0.13, 0.3881, 0.13, 0.5137, 0.2709, 0.7249, 0.3232, 0.6587, 0.3336, 0.6584, 0.3337, 0.7232, 0.6648, 0.4904, 0.664, 0.5552, 0.6538, 0.5548, 0.602, 0.4879, 0.664, 0.5571, 0.6012, 0.5546, 0.6538, 0.5548, 0.664, 0.5552, 0.2708, 0.6582, 0.3153, 0.6016, 0.3336, 0.6011, 0.3337, 0.6565, 0.664, 0.5571, 0.6634, 0.6125, 0.645, 0.6117, 0.6012, 0.5546, 0.6633, 0.6141, 0.6005, 0.6116, 0.645, 0.6117, 0.6634, 0.6125, 0.2709, 0.6012, 0.3098, 0.5498, 0.3328, 0.5492, 0.3337, 0.5995, 0.3336, 0.6584, 0.3232, 0.6587, 0.2708, 0.6582, 0.3337, 0.6565, 0.6633, 0.6141, 0.6636, 0.6644, 0.6401, 0.6635, 0.6005, 0.6116, 0.3332, 0.5483, 0.3328, 0.5492, 0.3098, 0.5498, 0.2811, 0.549, 0.4004, 0.1213, 0.3822, 0.122, 0.3377, 0.1221, 0.4005, 0.1197, 0.4678, 0.4987, 0.4678, 0.5797, 0.4678, 0.6243, 0.4164, 0.5841, 0.4164, 0.5375, 0.624, 0.3109, 0.6005, 0.3103, 0.6014, 0.3085, 0.6643, 0.3088, 0.3412, 0.5597, 0.3435, 0.4969, 0.3435, 0.6225, 0.3393, 0.2459, 0.3908, 0.179, 0.4012, 0.1785, 0.4021, 0.2434, 0.6015, 0.4844, 0.6014, 0.4195, 0.6117, 0.4198, 0.6643, 0.4861, 0.6014, 0.4176, 0.6643, 0.4193, 0.6117, 0.4198, 0.6014, 0.4195, 0.3385, 0.1791, 0.3822, 0.122, 0.4004, 0.1213, 0.4012, 0.1766, 0.6014, 0.4176, 0.6013, 0.3623, 0.6197, 0.3628, 0.6643, 0.4193, 0.6014, 0.3607, 0.6642, 0.3623, 0.6197, 0.3628, 0.6013, 0.3623, 0.3377, 0.1221, 0.376, 0.07027, 0.399, 0.06933, 0.4005, 0.1197, 0.4012, 0.1785, 0.3908, 0.179, 0.3385, 0.1791, 0.4012, 0.1766, 0.6014, 0.3607, 0.6005, 0.3103, 0.624, 0.3109, 0.6642, 0.3623, 0.3998, 0.06748, 0.399, 0.06933, 0.376, 0.07027, 0.3371, 0.0714, 0.06519, 0.1307, 0.04694, 0.1321, 0.002556, 0.1337, 0.06522, 0.1291, 0.0008996, 0.08169, 0.06598, 0.0008996, 0.07109, 0.003244, 0.06362, 0.07778, 0.269, 0.0008996, 0.269, 0.08197, 0.269, 0.1265, 0.2177, 0.08631, 0.2177, 0.03977, 0.2943, 0.07668, 0.2708, 0.07614, 0.2725, 0.07512, 0.3353, 0.07682, 0.1236, 0.4509, 0.1259, 0.3881, 0.1259, 0.5137, 0.008422, 0.2574, 0.05755, 0.1887, 0.06795, 0.1879, 0.07109, 0.2527, 0.2725, 0.2502, 0.2722, 0.1854, 0.2825, 0.1856, 0.3353, 0.2516, 0.2722, 0.1835, 0.335, 0.1849, 0.2825, 0.1856, 0.2722, 0.1854, 0.005239, 0.1907, 0.04694, 0.1321, 0.06519, 0.1307, 0.06791, 0.186, 0.2722, 0.1835, 0.2719, 0.1281, 0.2903, 0.1285, 0.335, 0.1849, 0.272, 0.1265, 0.3348, 0.1279, 0.2903, 0.1285, 0.2719, 0.1281, 0.002556, 0.1337, 0.03899, 0.08058, 0.062, 0.07884, 0.06522, 0.1291, 0.06795, 0.1879, 0.05755, 0.1887, 0.005239, 0.1907, 0.06791, 0.186, 0.272, 0.1265, 0.2708, 0.07614, 0.2943, 0.07668, 0.3348, 0.1279, 0.06362, 0.07778, 0.062, 0.07884, 0.03899, 0.08058, 0.0008996, 0.08169, 0.07526, 0.07297, 0.0737, 0.003146, 0.07909, 0.0008996, 0.1381, 0.07325, 0.1276, 0.2592, 0.1276, 0.3402, 0.1276, 0.3847, 0.07617, 0.3446, 0.07617, 0.298, 0.2061, 0.2019, 0.2595, 0.1302, 0.2674, 0.129, 0.2689, 0.1989, 0.09637, 0.07618, 0.07289, 0.07574, 0.07526, 0.07297, 0.1381, 0.07325, 0.3371, 0.5597, 0.3394, 0.4969, 0.3394, 0.6225, 0.2061, 0.3779, 0.2578, 0.3112, 0.2682, 0.3108, 0.2689, 0.3757, 0.07527, 0.2498, 0.07472, 0.185, 0.08497, 0.1852, 0.1381, 0.251, 0.07472, 0.1831, 0.1375, 0.1842, 0.08497, 0.1852, 0.07472, 0.185, 0.2054, 0.3112, 0.2494, 0.2542, 0.2676, 0.2535, 0.2682, 0.3089, 0.07472, 0.1831, 0.07414, 0.1277, 0.09252, 0.128, 0.1375, 0.1842, 0.07421, 0.1261, 0.137, 0.1272, 0.09252, 0.128, 0.07414, 0.1277, 0.2049, 0.2542, 0.2434, 0.2025, 0.2664, 0.2016, 0.2677, 0.2519, 0.2682, 0.3108, 0.2578, 0.3112, 0.2054, 0.3112, 0.2682, 0.3089, 0.07421, 0.1261, 0.07289, 0.07574, 0.09637, 0.07618, 0.137, 0.1272, 0.2689, 0.1989, 0.2664, 0.2016, 0.2434, 0.2025, 0.2061, 0.2019, 0.5322, 0.1779, 0.5325, 0.2416, 0.521, 0.2422, 0.4694, 0.1764, 0.271, 0.3771, 0.2892, 0.3766, 0.3337, 0.3772, 0.2708, 0.3787, 0.5901, 0.4938, 0.5901, 0.5749, 0.5901, 0.6194, 0.5387, 0.5792, 0.5387, 0.5327, 0.5092, 0.1762, 0.5326, 0.177, 0.5322, 0.1779, 0.4694, 0.1764, 0.3453, 0.5597, 0.3476, 0.4969, 0.3476, 0.6225, 0.3339, 0.2534, 0.2815, 0.3196, 0.271, 0.3198, 0.2711, 0.255, 0.5326, 0.002943, 0.5323, 0.06777, 0.522, 0.06741, 0.4698, 0.0008996, 0.5323, 0.06967, 0.4695, 0.06767, 0.522, 0.06741, 0.5323, 0.06777, 0.3338, 0.3202, 0.2892, 0.3766, 0.271, 0.3771, 0.271, 0.3217, 0.5323, 0.06967, 0.5321, 0.125, 0.5137, 0.1244, 0.4695, 0.06767, 0.532, 0.1266, 0.4692, 0.1247, 0.5137, 0.1244, 0.5321, 0.125, 0.3337, 0.3772, 0.2946, 0.4285, 0.2716, 0.4291, 0.2708, 0.3787, 0.271, 0.3198, 0.2815, 0.3196, 0.3338, 0.3202, 0.271, 0.3217, 0.532, 0.1266, 0.5326, 0.177, 0.5092, 0.1762, 0.4692, 0.1247, 0.2711, 0.43, 0.2716, 0.4291, 0.2946, 0.4285, 0.3339, 0.4282, 0.2493, 0.8735, 0.2493, 0.963, 0.1918, 0.9236, 0.1918, 0.9089, 0.9425, 0.3421, 0.9425, 0.2526, 0.9828, 0.2843, 0.9828, 0.3104, 0.8915, 0.3068, 0.8785, 0.3072, 0.8469, 0.3068, 0.8916, 0.3057, 0.8486, 0.4052, 0.8841, 0.3478, 0.8915, 0.3476, 0.8934, 0.4041, 0.9605, 0.0008996, 0.9605, 0.03207, 0.9159, 0.0424, 0.9063, 0.03371, 0.896, 0.3975, 0.8952, 0.341, 0.9025, 0.3413, 0.9407, 0.3996, 0.8952, 0.3396, 0.9399, 0.3417, 0.9025, 0.3413, 0.8952, 0.341, 0.8952, 0.3396, 0.8959, 0.3002, 0.909, 0.3008, 0.9399, 0.3417, 0.896, 0.2991, 0.9407, 0.3011, 0.909, 0.3008, 0.8959, 0.3002, 0.8469, 0.3068, 0.8798, 0.2526, 0.8934, 0.2613, 0.8916, 0.3057, 0.8915, 0.3476, 0.8841, 0.3478, 0.8468, 0.3474, 0.8915, 0.3463, 0.896, 0.2991, 0.9115, 0.2526, 0.9407, 0.3011, 0.8468, 0.3474, 0.8785, 0.3072, 0.8915, 0.3068, 0.8915, 0.3463, 0.1275, 0.5532, 0.1283, 0.5458, 0.135, 0.554, 0.1348, 0.5658, 0.1295, 0.5562, 0.8107, 0.6777, 0.7802, 0.6527, 0.8107, 0.6556, 0.8107, 0.6556, 0.7802, 0.6527, 0.8107, 0.6374, 0.1345, 0.8992, 0.1345, 0.9617, 0.08938, 0.9408, 0.08938, 0.9305, 0.8389, 0.6153, 0.8389, 0.6777, 0.8107, 0.6556, 0.8107, 0.6374, 0.9446, 0.4201, 0.9536, 0.4192, 0.9757, 0.4178, 0.9446, 0.4209, 0.1369, 0.3687, 0.1381, 0.3374, 0.1381, 0.3999, 0.9757, 0.3439, 0.9477, 0.3912, 0.9425, 0.3917, 0.9446, 0.347, 0.9874, 0.4879, 0.9853, 0.5326, 0.9802, 0.5328, 0.9562, 0.4893, 0.9854, 0.5335, 0.9541, 0.5349, 0.9802, 0.5328, 0.9853, 0.5326, 0.9737, 0.3895, 0.9536, 0.4192, 0.9446, 0.4201, 0.9426, 0.3926, 0.9854, 0.5335, 0.9874, 0.561, 0.9783, 0.5614, 0.9541, 0.5349, 0.9874, 0.5618, 0.9562, 0.5632, 0.9783, 0.5614, 0.9874, 0.561, 0.9757, 0.4178, 0.9447, 0.4506, 0.9426, 0.4505, 0.9446, 0.4209, 0.9425, 0.3917, 0.9477, 0.3912, 0.9737, 0.3895, 0.9426, 0.3926, 0.9874, 0.5618, 0.9854, 0.5914, 0.9834, 0.5918, 0.9562, 0.5632, 0.8693, 0.6719, 0.8407, 0.6474, 0.8693, 0.6518, 0.8693, 0.6353, 0.8693, 0.6518, 0.8407, 0.6474, 0.8277, 0.9043, 0.8277, 0.961, 0.7845, 0.9431, 0.7845, 0.9337, 0.8949, 0.6153, 0.8949, 0.6719, 0.8693, 0.6518, 0.8693, 0.6353, 0.003074, 0.9709, 0.01128, 0.97, 0.03128, 0.9685, 0.003084, 0.9716, 0.1206, 0.5608, 0.1248, 0.5647, 0.1205, 0.5643, 0.2637, 0.4081, 0.2648, 0.3797, 0.2648, 0.4364, 0.03128, 0.8992, 0.005581, 0.9446, 0.0008996, 0.9452, 0.00309, 0.9023, 0.1713, 0.8986, 0.1682, 0.9414, 0.1636, 0.9416, 0.143, 0.8996, 0.1682, 0.9423, 0.1399, 0.9433, 0.1636, 0.9416, 0.1682, 0.9414, 0.02914, 0.9429, 0.01128, 0.97, 0.003074, 0.9709, 0.00095, 0.946, 0.1682, 0.9423, 0.1698, 0.9672, 0.1616, 0.9675, 0.1399, 0.9433, 0.1221, 0.6163, 0.1284, 0.6139, 0.1222, 0.6198, 0.1221, 0.6163, 0.1223, 0.6142, 0.1284, 0.6139, 0.1699, 0.9679, 0.1713, 0.9953, 0.1678, 0.996, 0.1415, 0.969, 0.0008996, 0.9452, 0.005581, 0.9446, 0.02914, 0.9429, 0.00095, 0.946, 0.1323, 0.6101, 0.1337, 0.6116, 0.1284, 0.6139, 0.1337, 0.6116, 0.135, 0.6132, 0.1284, 0.6139, 0.7217, 0.649, 0.7198, 0.6898, 0.6986, 0.6898, 0.6696, 0.6474, 0.9001, 0.4407, 0.9147, 0.4434, 0.9135, 0.4497, 0.9665, 0.7072, 0.9634, 0.6898, 0.9675, 0.7071, 0.9665, 0.7072, 0.9435, 0.6974, 0.9634, 0.6898, 0.9135, 0.4497, 0.8952, 0.4578, 0.9001, 0.4407, 0.9469, 0.7125, 0.9435, 0.6974, 0.9665, 0.7072, 0.9494, 0.7397, 0.9393, 0.7456, 0.9512, 0.7255, 0.9217, 0.4799, 0.9174, 0.4621, 0.9347, 0.4676, 0.1275, 0.5532, 0.1295, 0.5562, 0.1291, 0.5587, 0.1275, 0.5569, 0.9354, 0.7502, 0.9372, 0.7534, 0.9395, 0.7638, 0.1279, 0.5676, 0.135, 0.5707, 0.1347, 0.5764, 0.1279, 0.5676, 0.1347, 0.5764, 0.1337, 0.5823, 0.9276, 0.4014, 0.9347, 0.4155, 0.932, 0.4227, 0.9249, 0.4164, 0.7788, 0.4321, 0.7983, 0.4351, 0.8001, 0.4463, 0.7818, 0.4491, 0.7788, 0.4321, 0.7989, 0.4321, 0.7983, 0.4351, 0.7788, 0.4321, 0.8, 0.4269, 0.7989, 0.4321, 0.7868, 0.4167, 0.8, 0.4269, 0.7788, 0.4321, 0.7868, 0.4167, 0.8128, 0.413, 0.8, 0.4269, 0.8478, 0.4416, 0.8519, 0.4364, 0.8584, 0.4337, 0.8617, 0.4343, 0.8014, 0.4074, 0.8308, 0.4001, 0.8187, 0.4092, 0.8148, 0.3965, 0.8308, 0.4001, 0.8014, 0.4074, 0.8148, 0.3965, 0.8364, 0.3896, 0.8308, 0.4001, 0.8201, 0.38, 0.8367, 0.3829, 0.8364, 0.3896, 0.8148, 0.3965, 0.8094, 0.4696, 0.8336, 0.4734, 0.8367, 0.4803, 0.8201, 0.4832, 0.8094, 0.4696, 0.8192, 0.4623, 0.8336, 0.4734, 0.7943, 0.4612, 0.8192, 0.4623, 0.8094, 0.4696, 0.7943, 0.4612, 0.8133, 0.4593, 0.8192, 0.4623, 0.7943, 0.4612, 0.8099, 0.4574, 0.8133, 0.4593, 0.7818, 0.4491, 0.8099, 0.4574, 0.7943, 0.4612, 0.7818, 0.4491, 0.8001, 0.4463, 0.8099, 0.4574, 0.8211, 0.1771, 0.8003, 0.1752, 0.8158, 0.1641, 0.8365, 0.166, 0.8365, 0.166, 0.8158, 0.1641, 0.8245, 0.1471, 0.8452, 0.149, 0.8452, 0.149, 0.8245, 0.1471, 0.8218, 0.1283, 0.8425, 0.1302, 0.8299, 0.241, 0.8124, 0.2499, 0.7986, 0.2376, 0.8152, 0.2377, 0.8152, 0.2377, 0.7986, 0.2376, 0.7854, 0.2239, 0.8061, 0.2257, 0.8061, 0.2257, 0.7854, 0.2239, 0.7799, 0.2057, 0.8006, 0.2075, 0.8006, 0.2075, 0.7799, 0.2057, 0.7859, 0.1876, 0.8066, 0.1895, 0.8066, 0.1895, 0.7859, 0.1876, 0.8003, 0.1752, 0.8211, 0.1771, 0.1345, 0.4948, 0.1345, 0.512, 0.1328, 0.5015, 0.5437, 0.9439, 0.5443, 0.9386, 0.5602, 0.9454, 0.5291, 0.9382, 0.5443, 0.9386, 0.5437, 0.9439, 0.5186, 0.9266, 0.5315, 0.9218, 0.5351, 0.9281, 0.5184, 0.9109, 0.5313, 0.9152, 0.5315, 0.9218, 0.5186, 0.9266, 0.07617, 0.3446, 0.003748, 0.3221, 0.07617, 0.298, 0.5184, 0.9109, 0.5338, 0.9082, 0.5313, 0.9152, 0.5436, 0.8989, 0.5338, 0.9082, 0.5184, 0.9109, 0.5285, 0.8989, 0.9512, 0.7255, 0.9215, 0.745, 0.924, 0.7375, 0.5432, 0.8936, 0.5436, 0.8989, 0.5285, 0.8989, 0.5432, 0.8936, 0.5538, 0.8952, 0.5436, 0.8989, 0.5432, 0.8936, 0.5626, 0.8902, 0.5538, 0.8952, 0.3339, 0.4282, 0.2796, 0.4982, 0.2712, 0.4936, 0.2711, 0.43, 0.5545, 0.8827, 0.5687, 0.876, 0.5432, 0.8936, 0.5554, 0.9543, 0.5602, 0.9454, 0.5687, 0.9587, 0.4164, 0.5375, 0.4164, 0.5841, 0.3629, 0.5654, 0.5437, 0.9439, 0.5602, 0.9454, 0.5554, 0.9543, 0.3622, 0.5812, 0.3629, 0.5654, 0.4164, 0.5841, 0.4206, 0.6242, 0.03128, 0.9685, 0.007144, 0.9991, 0.005068, 0.999, 0.003084, 0.9716, 0.1699, 0.9679, 0.1415, 0.969, 0.1616, 0.9675, 0.1698, 0.9672, 0.9692, 0.0008996, 0.9629, 0.03682, 0.963, 0.002423, 0.1262, 0.5165, 0.136, 0.5168, 0.1364, 0.5278, 0.9026, 0.9632, 0.8681, 0.9517, 0.9026, 0.9456, 0.8681, 0.9517, 0.9026, 0.9632, 0.9026, 0.9843, 0.8658, 0.9602, 0.1284, 0.6139, 0.1363, 0.6157, 0.1363, 0.619, 0.1369, 0.4314, 0.138, 0.4017, 0.138, 0.4611, 0.1176, 0.5558, 0.122, 0.5458, 0.1206, 0.5608, 0.1294, 0.3476, 0.1295, 0.3476, 0.1294, 0.3496, 0.1363, 0.619, 0.1318, 0.6236, 0.1284, 0.6139, 0.1318, 0.6236, 0.1256, 0.6246, 0.1284, 0.6139, 0.1262, 0.5165, 0.1364, 0.5278, 0.1318, 0.5289, 0.1318, 0.5289, 0.1176, 0.5326, 0.1187, 0.5228, 0.1248, 0.5647, 0.125, 0.5745, 0.1201, 0.5689, 0.1187, 0.5228, 0.1262, 0.5165, 0.1318, 0.5289, 0.123, 0.5408, 0.1176, 0.5326, 0.129, 0.5372, 0.1248, 0.5647, 0.1206, 0.5608, 0.1257, 0.5549, 0.1233, 0.6119, 0.125, 0.6097, 0.1284, 0.6139, 0.1306, 0.5402, 0.123, 0.5408, 0.129, 0.5372, 0.8818, 0.482, 0.8688, 0.4818, 0.8746, 0.4801, 0.3371, 0.0714, 0.3881, 0.0008996, 0.4021, 0.0134, 0.3998, 0.06748, 0.123, 0.5408, 0.1306, 0.5402, 0.1329, 0.5418, 0.8395, 0.4508, 0.8478, 0.4416, 0.8414, 0.4559, 0.5877, 0.7086, 0.5808, 0.7072, 0.5879, 0.7059, 0.1279, 0.5676, 0.128, 0.5623, 0.1349, 0.5681, 0.135, 0.5707, 0.1233, 0.6119, 0.1284, 0.6139, 0.1223, 0.6142, 0.135, 0.6132, 0.1363, 0.6157, 0.1284, 0.6139, 0.1257, 0.5843, 0.1203, 0.5717, 0.1201, 0.5689, 0.125, 0.5745, 0.7803, 0.6485, 0.8107, 0.6153, 0.7802, 0.6527, 0.9429, 0.7211, 0.9469, 0.7125, 0.9665, 0.7072, 0.5879, 0.7059, 0.5975, 0.7087, 0.5877, 0.7086, 0.945, 0.7817, 0.9308, 0.7694, 0.9364, 0.7708, 0.9506, 0.7743, 0.5879, 0.7059, 0.5956, 0.7063, 0.5975, 0.7087, 0.1176, 0.5326, 0.1318, 0.5289, 0.129, 0.5372, 0.8584, 0.4337, 0.8716, 0.4301, 0.8768, 0.4301, 0.8617, 0.4343, 0.9001, 0.4407, 0.9177, 0.4377, 0.9147, 0.4434, 0.1275, 0.5907, 0.1363, 0.6079, 0.1363, 0.5841, 0.9177, 0.4377, 0.9001, 0.4407, 0.9175, 0.4288, 0.401, 0.7038, 0.4005, 0.7373, 0.3591, 0.7067, 0.358, 0.6896, 0.128, 0.5623, 0.1275, 0.5569, 0.1291, 0.5587, 0.1348, 0.5667, 0.1349, 0.5681, 0.07377, 0.3863, 0.0008996, 0.3279, 0.003748, 0.3221, 0.07617, 0.3446, 0.5721, 0.73, 0.576, 0.723, 0.5794, 0.7322, 0.8688, 0.4818, 0.8632, 0.4819, 0.8589, 0.4797, 0.8746, 0.4801, 0.1203, 0.5664, 0.1248, 0.5647, 0.1201, 0.5689, 0.9475, 0.7956, 0.945, 0.7817, 0.9612, 0.787, 0.9308, 0.4775, 0.9217, 0.4799, 0.9347, 0.4676, 0.9075, 0.4775, 0.8985, 0.468, 0.9174, 0.4621, 0.5838, 0.7411, 0.5794, 0.7322, 0.5878, 0.7374, 0.957, 0.1707, 0.9785, 0.1443, 0.9871, 0.1442, 0.9867, 0.1704, 0.9629, 0.03682, 0.9692, 0.0008996, 0.9926, 0.03819, 0.9867, 0.1713, 0.9817, 0.1714, 0.957, 0.1707, 0.9867, 0.1704, 0.9308, 0.7694, 0.9395, 0.7638, 0.9364, 0.7708, 0.9575, 0.1437, 0.9817, 0.1062, 0.9873, 0.1091, 0.9872, 0.1435, 0.9175, 0.4288, 0.9249, 0.4164, 0.932, 0.4227, 0.8716, 0.4301, 0.8838, 0.4242, 0.8768, 0.4301, 0.945, 0.7817, 0.9506, 0.7743, 0.9612, 0.787, 0.853, 0.4795, 0.8429, 0.4705, 0.8459, 0.4709, 0.8589, 0.4797, 0.9342, 0.7286, 0.9429, 0.7211, 0.9665, 0.7072, 0.9512, 0.7255, 0.9629, 0.03682, 0.9926, 0.03819, 0.9715, 0.03799, 0.9628, 0.03758, 0.9623, 0.06378, 0.9628, 0.03758, 0.9715, 0.03799, 0.992, 0.06516, 0.8457, 0.4414, 0.8519, 0.4364, 0.8478, 0.4416, 0.9174, 0.4621, 0.9217, 0.4799, 0.9075, 0.4775, 0.9623, 0.06378, 0.992, 0.06516, 0.9672, 0.06491, 0.9623, 0.06468, 0.9629, 0.1022, 0.9623, 0.06468, 0.9672, 0.06491, 0.9926, 0.1036, 0.8985, 0.468, 0.9135, 0.4497, 0.9174, 0.4621, 0.5838, 0.7411, 0.5721, 0.73, 0.5794, 0.7322, 0.9026, 0.9249, 0.9026, 0.9456, 0.8681, 0.9517, 0.8647, 0.9484, 0.5969, 0.7427, 0.5838, 0.7411, 0.5878, 0.7374, 0.5975, 0.7358, 0.9575, 0.2091, 0.9817, 0.1714, 0.9867, 0.1713, 0.9873, 0.2088, 0.9871, 0.1442, 0.9785, 0.1443, 0.9575, 0.1437, 0.9872, 0.1435, 0.8429, 0.4705, 0.8385, 0.4591, 0.8414, 0.4559, 0.8459, 0.4709, 0.9393, 0.7456, 0.9215, 0.745, 0.9512, 0.7255, 0.5705, 0.9354, 0.5705, 0.876, 0.5973, 0.8971, 0.5973, 0.9144, 0.8395, 0.4508, 0.8457, 0.4414, 0.8478, 0.4416, 0.6044, 0.2545, 0.6184, 0.2526, 0.6643, 0.3088, 0.6014, 0.3085, 0.3882, 0.9223, 0.3882, 0.9817, 0.35, 0.9555, 0.35, 0.9458, 0.5344, 0.06718, 0.5861, 0.0008996, 0.5973, 0.005906, 0.5973, 0.06554, 0.9175, 0.4288, 0.928, 0.4287, 0.9237, 0.4328, 0.8365, 0.2046, 0.8452, 0.2172, 0.8425, 0.2323, 0.8299, 0.241, 0.8152, 0.2377, 0.8061, 0.2257, 0.8088, 0.2107, 0.8214, 0.2019, 0.7868, 0.4167, 0.8014, 0.4074, 0.8187, 0.4092, 0.8128, 0.413, 0.5995, 0.1774, 0.5998, 0.1765, 0.6229, 0.1759, 0.6623, 0.176, 0.493, 0.3164, 0.4696, 0.3158, 0.4704, 0.3143, 0.5332, 0.316, 0.2576, 0.5125, 0.2576, 0.5936, 0.2576, 0.6381, 0.2062, 0.5979, 0.2062, 0.5514, 0.5971, 0.1189, 0.5788, 0.1194, 0.5344, 0.119, 0.5972, 0.1173, 0.7827, 0.8172, 0.7827, 0.9428, 0.7262, 0.8983, 0.7262, 0.8616, 0.8604, 0.6898, 0.8604, 0.8154, 0.7942, 0.7628, 0.7942, 0.7421, 0.4667, 0.3786, 0.4672, 0.4289, 0.4437, 0.4281, 0.4039, 0.3764, 0.3375, 0.3139, 0.3479, 0.3136, 0.4002, 0.3144, 0.3374, 0.3158, 0.3999, 0.3714, 0.3608, 0.4226, 0.3377, 0.4231, 0.3371, 0.3728, 0.4667, 0.3786, 0.4039, 0.3764, 0.4484, 0.3763, 0.4668, 0.377, 0.4672, 0.3216, 0.4668, 0.377, 0.4484, 0.3763, 0.4044, 0.3194, 0.4002, 0.3144, 0.3555, 0.3708, 0.3372, 0.3712, 0.3374, 0.3158, 0.4672, 0.3216, 0.4044, 0.3194, 0.457, 0.3193, 0.4672, 0.3197, 0.4678, 0.2549, 0.4672, 0.3197, 0.457, 0.3193, 0.405, 0.2526, 0.4006, 0.2477, 0.3479, 0.3136, 0.3375, 0.3139, 0.3378, 0.2491, 0.2666, 0.4425, 0.2689, 0.3797, 0.2689, 0.5053, 0.4437, 0.4281, 0.4672, 0.4289, 0.4671, 0.4307, 0.4043, 0.4296, 0.1218, 0.3891, 0.1218, 0.4701, 0.1218, 0.5147, 0.07039, 0.4745, 0.07039, 0.4279, 0.3372, 0.3712, 0.3555, 0.3708, 0.3999, 0.3714, 0.3371, 0.3728, 0.9048, 0.4879, 0.9048, 0.6135, 0.8483, 0.5689, 0.8483, 0.5323, 0.8461, 0.0008996, 0.8461, 0.1265, 0.7799, 0.07391, 0.7799, 0.05324, 0.0743, 0.5137, 0.006997, 0.4635, 0.0008996, 0.4457, 0.07164, 0.3881, 0.07039, 0.4279, 0.07039, 0.4745, 0.1918, 0.8717, 0.1918, 0.7461, 0.2484, 0.7906, 0.2484, 0.8273, 0.06713, 0.6444, 0.06713, 0.77, 0.0008997, 0.7174, 0.0008996, 0.6967, 0.0008996, 0.5665, 0.06548, 0.5165, 0.0644, 0.5558, 0.0644, 0.6024, 0.0644, 0.6426, 0.001403, 0.5921, 0.1403, 0.3089, 0.1406, 0.3046, 0.1636, 0.304, 0.2031, 0.3072, 0.4046, 0.1251, 0.4039, 0.07475, 0.4274, 0.07549, 0.4674, 0.127, 0.1402, 0.1954, 0.1506, 0.1951, 0.2029, 0.1958, 0.1401, 0.1973, 0.2027, 0.2528, 0.1636, 0.304, 0.1406, 0.3046, 0.1399, 0.2543, 0.4046, 0.1251, 0.4674, 0.127, 0.4229, 0.1273, 0.4045, 0.1267, 0.4043, 0.1821, 0.4045, 0.1267, 0.4229, 0.1273, 0.4672, 0.184, 0.2029, 0.1958, 0.1583, 0.2522, 0.14, 0.2527, 0.1401, 0.1973, 0.4043, 0.1821, 0.4672, 0.184, 0.4146, 0.1843, 0.4043, 0.184, 0.404, 0.2488, 0.4043, 0.184, 0.4146, 0.1843, 0.4668, 0.2508, 0.2031, 0.129, 0.1506, 0.1951, 0.1402, 0.1954, 0.1403, 0.1306, 0.1328, 0.4002, 0.1351, 0.3374, 0.1351, 0.463, 0.4274, 0.07549, 0.4039, 0.07475, 0.4046, 0.07054, 0.4674, 0.07255, 0.2619, 0.3851, 0.2619, 0.4662, 0.2619, 0.5107, 0.2105, 0.4705, 0.2105, 0.424, 0.14, 0.2527, 0.1583, 0.2522, 0.2027, 0.2528, 0.1399, 0.2543, 0.05926, 0.8974, 0.05926, 0.7718, 0.1158, 0.8163, 0.1158, 0.8529, 0.2708, 0.8523, 0.2708, 0.7267, 0.3371, 0.7793, 0.3371, 0.8, 0.1399, 0.4442, 0.2156, 0.3847, 0.2105, 0.424, 0.2105, 0.4705, 0.2157, 0.5103, 0.15, 0.4593, 0.9045, 0.0008996, 0.9045, 0.1265, 0.8479, 0.08197, 0.8479, 0.04532, 0.7802, 0.6135, 0.7802, 0.4879, 0.8465, 0.5404, 0.8465, 0.5611, 0.3629, 0.5654, 0.35, 0.554, 0.4172, 0.4986, 0.4164, 0.5375, 0.5261, 0.7486, 0.5261, 0.8742, 0.4696, 0.8297, 0.4696, 0.793, 0.6667, 0.7108, 0.6667, 0.8364, 0.6005, 0.7838, 0.6005, 0.7631, 0.2676, 0.2535, 0.2494, 0.2542, 0.2049, 0.2542, 0.2677, 0.2519, 0.5845, 0.7486, 0.5845, 0.8742, 0.5279, 0.8297, 0.5279, 0.793, 0.7924, 0.6898, 0.7924, 0.8154, 0.7262, 0.7628, 0.7262, 0.7421, 0.07617, 0.298, 0.003748, 0.3221, 0.004212, 0.3147, 0.0755, 0.2607, 0.8622, 0.8154, 0.8622, 0.6898, 0.9188, 0.7343, 0.9188, 0.771, 0.845, 0.2526, 0.845, 0.3782, 0.7788, 0.3256, 0.7788, 0.305, 0.4732, 0.5667, 0.474, 0.5559, 0.5387, 0.5792, 0.5385, 0.619, 0.5387, 0.5792, 0.474, 0.5559, 0.5387, 0.5327, 0.5387, 0.5327, 0.474, 0.5559, 0.4696, 0.5468, 0.5402, 0.4934, 0.9206, 0.7508, 0.9215, 0.745, 0.9393, 0.7456, 0.9354, 0.7502, 0.1425, 0.07599, 0.1399, 0.07102, 0.2171, 0.001673, 0.2177, 0.03977, 0.2177, 0.08631, 0.2194, 0.1272, 0.2826, 0.0008996, 0.3353, 0.07682, 0.2725, 0.07512, 0.9342, 0.7286, 0.9512, 0.7255, 0.924, 0.7375, 0.7713, 0.4631, 0.7675, 0.4594, 0.7554, 0.4036, 0.7753, 0.4018, 0.9395, 0.7638, 0.9308, 0.7694, 0.9267, 0.762, 0.5443, 0.9386, 0.5291, 0.9382, 0.539, 0.9321, 0.5186, 0.9266, 0.5351, 0.9281, 0.539, 0.9321, 0.5291, 0.9382, 0.5793, 0.7137, 0.576, 0.723, 0.5726, 0.7172, 0.2811, 0.549, 0.3221, 0.5, 0.3317, 0.5048, 0.3332, 0.5483, 0.9612, 0.787, 0.9675, 0.8029, 0.9475, 0.7956, 0.5432, 0.8936, 0.5687, 0.876, 0.5626, 0.8902, 0.5687, 0.9587, 0.5576, 0.9698, 0.5554, 0.9543, 0.0008996, 0.8974, 0.0008996, 0.7718, 0.05746, 0.8163, 0.05746, 0.853, 0.06893, 0.77, 0.06893, 0.6444, 0.1352, 0.697, 0.1352, 0.7176, 0.4696, 0.6689, 0.5214, 0.6315, 0.5182, 0.6601, 0.4702, 0.6697, 0.5182, 0.7066, 0.4702, 0.6697, 0.5182, 0.6601, 0.5182, 0.7066, 0.5179, 0.7357, 0.4737, 0.6933, 0.4702, 0.6697, 0.652, 0.8382, 0.652, 0.9525, 0.6005, 0.912, 0.6005, 0.8786, 0.9073, 0.1355, 0.9073, 0.2499, 0.847, 0.202, 0.847, 0.1832, 0.401, 0.6261, 0.401, 0.6615, 0.35, 0.6752, 0.401, 0.7038, 0.358, 0.6896, 0.35, 0.6752, 0.401, 0.6615, 0.7188, 0.3139, 0.7172, 0.3146, 0.6977, 0.3157, 0.6693, 0.3151, 0.9205, 0.8172, 0.9205, 0.9231, 0.8647, 0.8787, 0.8647, 0.8613, 0.777, 0.4011, 0.7753, 0.4018, 0.7583, 0.4015, 0.4583, 0.8833, 0.4669, 0.8841, 0.455, 0.8847, 0.1291, 0.5587, 0.1295, 0.5562, 0.1348, 0.5658, 0.1348, 0.5667, 0.4583, 0.8833, 0.4628, 0.8264, 0.4669, 0.8841, 0.5931, 0.7041, 0.5714, 0.6858, 0.5931, 0.6212, 0.4669, 0.8841, 0.4669, 0.942, 0.455, 0.8847, 0.455, 0.8847, 0.4669, 0.942, 0.4198, 0.8993, 0.4696, 0.9804, 0.4696, 0.876, 0.5166, 0.913, 0.5166, 0.9435, 0.6693, 0.9523, 0.6693, 0.8479, 0.7244, 0.8916, 0.7244, 0.9087, 0.1987, 0.6722, 0.1447, 0.6815, 0.1987, 0.6399, 0.1987, 0.7109, 0.1987, 0.7443, 0.1417, 0.6978, 0.1987, 0.6722, 0.1399, 0.6921, 0.1447, 0.6815, 0.1987, 0.7109, 0.1399, 0.6921, 0.1987, 0.6722, 0.1987, 0.7109, 0.1417, 0.6978, 0.1399, 0.6921, 0.1294, 0.2975, 0.131, 0.2528, 0.131, 0.3422, 0.135, 0.4808, 0.1335, 0.4648, 0.1365, 0.471, 0.9159, 0.0424, 0.9605, 0.05865, 0.9605, 0.09036, 0.9126, 0.06028, 0.9605, 0.05865, 0.9159, 0.0424, 0.9605, 0.03207, 0.8985, 0.468, 0.8952, 0.4578, 0.9135, 0.4497, 0.9177, 0.4377, 0.9175, 0.4288, 0.9237, 0.4328, 0.9115, 0.2526, 0.896, 0.2991, 0.8985, 0.2547, 0.9549, 0.2106, 0.9122, 0.2129, 0.9424, 0.2101, 0.9548, 0.2095, 0.9523, 0.5923, 0.9166, 0.6318, 0.9103, 0.633, 0.9099, 0.597, 0.1338, 0.4873, 0.1328, 0.4814, 0.135, 0.4808, 0.1365, 0.4905, 0.1348, 0.493, 0.1338, 0.4873, 0.1365, 0.4905, 0.9066, 0.5571, 0.9137, 0.5563, 0.9491, 0.5537, 0.9067, 0.5584, 0.9549, 0.2106, 0.9552, 0.2466, 0.9495, 0.2499, 0.9122, 0.2129, 0.5761, 0.7116, 0.5808, 0.7072, 0.5877, 0.7086, 0.5793, 0.7137, 0.7887, 0.8619, 0.8244, 0.8474, 0.7845, 0.8684, 0.5761, 0.7116, 0.5793, 0.7137, 0.5726, 0.7172, 0.9517, 0.172, 0.9548, 0.2095, 0.9424, 0.2101, 0.9091, 0.1743, 0.9491, 0.5537, 0.9222, 0.5945, 0.9099, 0.5959, 0.9067, 0.5584, 0.9517, 0.172, 0.9091, 0.1743, 0.9447, 0.1711, 0.9516, 0.1707, 0.9552, 0.1062, 0.9516, 0.1707, 0.9447, 0.1711, 0.9125, 0.1085, 0.9523, 0.4879, 0.9137, 0.5563, 0.9066, 0.5571, 0.9099, 0.4926, 0.2632, 0.5552, 0.2647, 0.5125, 0.2647, 0.5979, 0.8244, 0.8172, 0.8244, 0.8474, 0.7887, 0.8619, 0.7887, 0.8619, 0.788, 0.8561, 0.8244, 0.8172, 0.9099, 0.5959, 0.9222, 0.5945, 0.9523, 0.5923, 0.9099, 0.597, 0.8629, 0.8172, 0.8629, 0.9025, 0.8244, 0.8723, 0.8244, 0.8474, 0.3358, 0.8541, 0.3358, 0.9395, 0.2708, 0.9124, 0.2708, 0.8984, 0.8244, 0.8474, 0.8244, 0.8723, 0.7845, 0.8684, 0.8244, 0.9025, 0.7845, 0.8684, 0.8244, 0.8723, 0.3922, 0.743, 0.4108, 0.7822, 0.3862, 0.7422, 0.19, 0.8574, 0.1877, 0.8956, 0.182, 0.8968, 0.143, 0.8596, 0.6744, 0.7636, 0.6822, 0.7628, 0.7213, 0.7604, 0.6745, 0.765, 0.7244, 0.803, 0.6811, 0.8461, 0.6752, 0.8458, 0.6775, 0.8076, 0.19, 0.8574, 0.143, 0.8596, 0.1762, 0.8568, 0.19, 0.8562, 0.1869, 0.8148, 0.19, 0.8562, 0.1762, 0.8568, 0.1399, 0.817, 0.7213, 0.7604, 0.6912, 0.805, 0.6775, 0.8064, 0.6745, 0.765, 0.1869, 0.8148, 0.1399, 0.817, 0.1792, 0.8137, 0.1868, 0.8134, 0.19, 0.7461, 0.1868, 0.8134, 0.1792, 0.8137, 0.143, 0.7482, 0.7244, 0.6916, 0.6822, 0.7628, 0.6744, 0.7636, 0.6775, 0.6963, 0.2666, 0.6703, 0.2683, 0.6233, 0.2683, 0.7174, 0.4441, 0.7822, 0.4108, 0.7822, 0.3922, 0.743, 0.3979, 0.7423, 0.4441, 0.7822, 0.3922, 0.743, 0.6775, 0.8064, 0.6912, 0.805, 0.7244, 0.803, 0.6775, 0.8076, 0.4441, 0.8246, 0.35, 0.8246, 0.3834, 0.7822, 0.4108, 0.7822, 0.418, 0.8264, 0.418, 0.9205, 0.35, 0.8891, 0.35, 0.8736, 0.3834, 0.7822, 0.3862, 0.7422, 0.4108, 0.7822, 0.35, 0.7822, 0.3862, 0.7422, 0.3834, 0.7822, 0.1257, 0.5549, 0.1206, 0.5608, 0.122, 0.5458, 0.1222, 0.6198, 0.1284, 0.6139, 0.1256, 0.6246, 0.8409, 0.6418, 0.8693, 0.6153, 0.8693, 0.6353, 0.7802, 0.6527, 0.8107, 0.6153, 0.8107, 0.6374, 0.1329, 0.5418, 0.1364, 0.544, 0.123, 0.5408, 0.8412, 0.6439, 0.8693, 0.6353, 0.8407, 0.6474, 0.1295, 0.3476, 0.1294, 0.3476, 0.1295, 0.344, 0.1203, 0.5664, 0.1205, 0.5643, 0.1248, 0.5647, 0.8693, 0.6353, 0.8412, 0.6439, 0.8409, 0.6418, 0.932, 0.4227, 0.928, 0.4287, 0.9175, 0.4288, 0.5721, 0.73, 0.5714, 0.7236, 0.576, 0.723, 0.5714, 0.7236, 0.5726, 0.7172, 0.576, 0.723, 0.1329, 0.4765, 0.1335, 0.4648, 0.135, 0.4808, 0.1328, 0.4814, 0.1329, 0.4788, 0.135, 0.4808, 0.1328, 0.4775, 0.1329, 0.4765, 0.135, 0.4808, 0.1329, 0.4788, 0.1328, 0.4775, 0.135, 0.4808, 0.9234, 0.7575, 0.9206, 0.7508, 0.9354, 0.7502, 0.9395, 0.7638, 0.9267, 0.762, 0.8892, 0.4832, 0.8818, 0.482, 0.8746, 0.4801, 0.8902, 0.4811, 0.8838, 0.4242, 0.889, 0.42, 0.8902, 0.4219, 0.8768, 0.4301, 0.8632, 0.4819, 0.8567, 0.4805, 0.8589, 0.4797, 0.8567, 0.4805, 0.853, 0.4795, 0.8589, 0.4797, 0.8385, 0.4591, 0.8389, 0.4561, 0.8414, 0.4559, 0.8389, 0.4561, 0.8395, 0.4508, 0.8414, 0.4559, 0.9364, 0.7708, 0.9395, 0.7638, 0.9506, 0.7743, 0.5714, 0.6858, 0.5826, 0.6232, 0.5931, 0.6212, 0.4198, 0.8993, 0.4345, 0.8452, 0.455, 0.8847, 0.7249, 0.2085, 0.7693, 0.2059, 0.7693, 0.2434])
me_cylinder.materials.append(mat_material_001)
me_cylinder.use_remesh_preserve_volume = False
me_cylinder.use_remesh_preserve_attributes = False
me_cylinder.use_mirror_vertex_groups = False
me_cylinder.update()

# ---- objects
ob_tree = bpy.data.objects.new('Tree', me_cylinder)

# ---- transforms, parenting, visibility, modifiers, constraints
ob_tree.location = (0.0, 0.0, 0.0)
ob_tree.lineart.crease_threshold = 0.0

# ---- collection membership
col_collection_1.objects.link(ob_tree)

# ---- scene / render settings (as saved in the file)
scene.frame_start = 1; scene.frame_end = 250; scene.frame_set(30)
scene.render.engine = 'CYCLES'
scene.render.resolution_percentage = 50
scene.render.dither_intensity = 0.0
scene.cycles.use_denoising = False
scene.cycles.samples = 128
scene.cycles.sampling_pattern = 'TABULATED_SOBOL'
scene.cycles.use_adaptive_sampling = False
scene.cycles.use_light_tree = False
scene.cycles.blur_glossy = 0.0
scene.cycles.sample_clamp_indirect = 0.0
scene.cycles.bake_type = 'AO'
scene.view_settings.view_transform = 'Standard'
bpy.context.view_layer.update()

# ---- added for rendering (the .blend has no active camera and no usable light): camera, sun
cam_auto = bpy.data.cameras.new('AutoCamera')
cam_auto.lens = 50.0
cam_auto.sensor_width = 36.0
cam_auto.clip_end = 1000.0
ob_auto_camera = bpy.data.objects.new('AutoCamera', cam_auto)
scene.collection.objects.link(ob_auto_camera)
ob_auto_camera.location = (19.1233, -23.2804, 24.3746)
ob_auto_camera.rotation_euler = (1.09748, -7.21219e-08, 0.694738)
scene.camera = ob_auto_camera
light_auto_sun = bpy.data.lights.new('AutoSun', 'SUN')
light_auto_sun.energy = 3.0
light_auto_sun.angle = 0.0523599
ob_auto_sun = bpy.data.objects.new('AutoSun', light_auto_sun)
scene.collection.objects.link(ob_auto_sun)
ob_auto_sun.rotation_euler = (0.872665, 0.174533, 0.523599)
bpy.context.view_layer.update()
